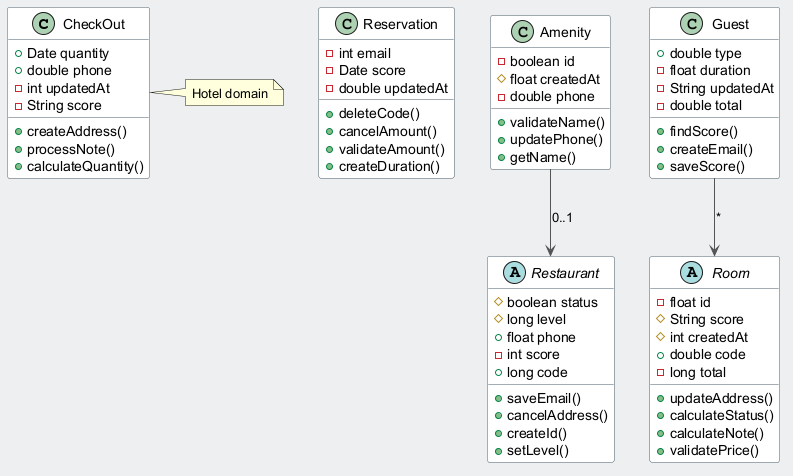

The diagram above was rendered by PlantUML. Its source (embedded in the PNG):
@startuml
skinparam backgroundColor #ECEFF1
skinparam classBackgroundColor #FFFFFF
skinparam classBorderColor #455A64
skinparam ArrowColor #555555
class CheckOut {
  +Date quantity
  +double phone
  -int updatedAt
  -String score
  +createAddress()
  +processNote()
  +calculateQuantity()
}
class Reservation {
  -int email
  -Date score
  -double updatedAt
  +deleteCode()
  +cancelAmount()
  +validateAmount()
  +createDuration()
}
abstract class Restaurant {
  #boolean status
  #long level
  +float phone
  -int score
  +long code
  +saveEmail()
  +cancelAddress()
  +createId()
  +setLevel()
}
class Amenity {
  -boolean id
  #float createdAt
  -double phone
  +validateName()
  +updatePhone()
  +getName()
}
class Guest {
  +double type
  -float duration
  -String updatedAt
  -double total
  +findScore()
  +createEmail()
  +saveScore()
}
abstract class Room {
  -float id
  #String score
  #int createdAt
  +double code
  -long total
  +updateAddress()
  +calculateStatus()
  +calculateNote()
  +validatePrice()
}
Guest --> Room : "*"
Amenity --> Restaurant : "0..1"
note right of CheckOut : Hotel domain
@enduml